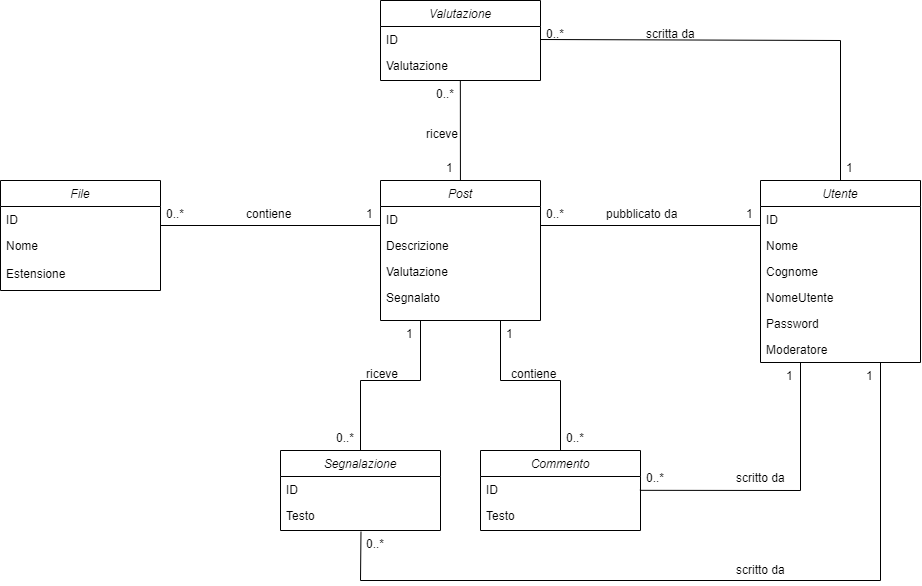

The diagram above was exported from draw.io. Its source (the exported page's mxGraphModel, read from the mxfile embedded in the PNG):
<mxGraphModel dx="2247" dy="1768" grid="1" gridSize="10" guides="1" tooltips="1" connect="1" arrows="1" fold="1" page="1" pageScale="1" pageWidth="827" pageHeight="1169" math="0" shadow="0">
  <root>
    <mxCell id="WIyWlLk6GJQsqaUBKTNV-0" />
    <mxCell id="WIyWlLk6GJQsqaUBKTNV-1" parent="WIyWlLk6GJQsqaUBKTNV-0" />
    <mxCell id="zkfFHV4jXpPFQw0GAbJ--0" value="Post" style="swimlane;fontStyle=2;align=center;verticalAlign=top;childLayout=stackLayout;horizontal=1;startSize=26;horizontalStack=0;resizeParent=1;resizeLast=0;collapsible=1;marginBottom=0;rounded=0;shadow=0;strokeWidth=1;" parent="WIyWlLk6GJQsqaUBKTNV-1" vertex="1">
      <mxGeometry x="180" y="120" width="160" height="140" as="geometry">
        <mxRectangle x="230" y="140" width="160" height="26" as="alternateBounds" />
      </mxGeometry>
    </mxCell>
    <mxCell id="zkfFHV4jXpPFQw0GAbJ--1" value="ID" style="text;align=left;verticalAlign=top;spacingLeft=4;spacingRight=4;overflow=hidden;rotatable=0;points=[[0,0.5],[1,0.5]];portConstraint=eastwest;" parent="zkfFHV4jXpPFQw0GAbJ--0" vertex="1">
      <mxGeometry y="26" width="160" height="26" as="geometry" />
    </mxCell>
    <mxCell id="zkfFHV4jXpPFQw0GAbJ--2" value="Descrizione" style="text;align=left;verticalAlign=top;spacingLeft=4;spacingRight=4;overflow=hidden;rotatable=0;points=[[0,0.5],[1,0.5]];portConstraint=eastwest;rounded=0;shadow=0;html=0;" parent="zkfFHV4jXpPFQw0GAbJ--0" vertex="1">
      <mxGeometry y="52" width="160" height="26" as="geometry" />
    </mxCell>
    <mxCell id="AGzh_8kX0ddLCRRR2gxf-52" value="Valutazione" style="text;align=left;verticalAlign=top;spacingLeft=4;spacingRight=4;overflow=hidden;rotatable=0;points=[[0,0.5],[1,0.5]];portConstraint=eastwest;rounded=0;shadow=0;html=0;" vertex="1" parent="zkfFHV4jXpPFQw0GAbJ--0">
      <mxGeometry y="78" width="160" height="26" as="geometry" />
    </mxCell>
    <mxCell id="AGzh_8kX0ddLCRRR2gxf-53" value="Segnalato" style="text;align=left;verticalAlign=top;spacingLeft=4;spacingRight=4;overflow=hidden;rotatable=0;points=[[0,0.5],[1,0.5]];portConstraint=eastwest;rounded=0;shadow=0;html=0;" vertex="1" parent="zkfFHV4jXpPFQw0GAbJ--0">
      <mxGeometry y="104" width="160" height="26" as="geometry" />
    </mxCell>
    <mxCell id="zkfFHV4jXpPFQw0GAbJ--17" value="Utente" style="swimlane;fontStyle=2;align=center;verticalAlign=top;childLayout=stackLayout;horizontal=1;startSize=26;horizontalStack=0;resizeParent=1;resizeLast=0;collapsible=1;marginBottom=0;rounded=0;shadow=0;strokeWidth=1;" parent="WIyWlLk6GJQsqaUBKTNV-1" vertex="1">
      <mxGeometry x="560" y="120" width="160" height="182" as="geometry">
        <mxRectangle x="550" y="140" width="160" height="26" as="alternateBounds" />
      </mxGeometry>
    </mxCell>
    <mxCell id="zkfFHV4jXpPFQw0GAbJ--18" value="ID" style="text;align=left;verticalAlign=top;spacingLeft=4;spacingRight=4;overflow=hidden;rotatable=0;points=[[0,0.5],[1,0.5]];portConstraint=eastwest;" parent="zkfFHV4jXpPFQw0GAbJ--17" vertex="1">
      <mxGeometry y="26" width="160" height="26" as="geometry" />
    </mxCell>
    <mxCell id="zkfFHV4jXpPFQw0GAbJ--19" value="Nome" style="text;align=left;verticalAlign=top;spacingLeft=4;spacingRight=4;overflow=hidden;rotatable=0;points=[[0,0.5],[1,0.5]];portConstraint=eastwest;rounded=0;shadow=0;html=0;" parent="zkfFHV4jXpPFQw0GAbJ--17" vertex="1">
      <mxGeometry y="52" width="160" height="26" as="geometry" />
    </mxCell>
    <mxCell id="zkfFHV4jXpPFQw0GAbJ--20" value="Cognome" style="text;align=left;verticalAlign=top;spacingLeft=4;spacingRight=4;overflow=hidden;rotatable=0;points=[[0,0.5],[1,0.5]];portConstraint=eastwest;rounded=0;shadow=0;html=0;" parent="zkfFHV4jXpPFQw0GAbJ--17" vertex="1">
      <mxGeometry y="78" width="160" height="26" as="geometry" />
    </mxCell>
    <mxCell id="zkfFHV4jXpPFQw0GAbJ--21" value="NomeUtente" style="text;align=left;verticalAlign=top;spacingLeft=4;spacingRight=4;overflow=hidden;rotatable=0;points=[[0,0.5],[1,0.5]];portConstraint=eastwest;rounded=0;shadow=0;html=0;" parent="zkfFHV4jXpPFQw0GAbJ--17" vertex="1">
      <mxGeometry y="104" width="160" height="26" as="geometry" />
    </mxCell>
    <mxCell id="AGzh_8kX0ddLCRRR2gxf-38" value="Password" style="text;align=left;verticalAlign=top;spacingLeft=4;spacingRight=4;overflow=hidden;rotatable=0;points=[[0,0.5],[1,0.5]];portConstraint=eastwest;rounded=0;shadow=0;html=0;" vertex="1" parent="zkfFHV4jXpPFQw0GAbJ--17">
      <mxGeometry y="130" width="160" height="26" as="geometry" />
    </mxCell>
    <mxCell id="AGzh_8kX0ddLCRRR2gxf-77" value="Moderatore" style="text;align=left;verticalAlign=top;spacingLeft=4;spacingRight=4;overflow=hidden;rotatable=0;points=[[0,0.5],[1,0.5]];portConstraint=eastwest;rounded=0;shadow=0;html=0;" vertex="1" parent="zkfFHV4jXpPFQw0GAbJ--17">
      <mxGeometry y="156" width="160" height="22" as="geometry" />
    </mxCell>
    <mxCell id="AGzh_8kX0ddLCRRR2gxf-10" value="" style="endArrow=none;html=1;rounded=0;entryX=0;entryY=0.5;entryDx=0;entryDy=0;" edge="1" parent="WIyWlLk6GJQsqaUBKTNV-1">
      <mxGeometry width="50" height="50" relative="1" as="geometry">
        <mxPoint x="340" y="165" as="sourcePoint" />
        <mxPoint x="560" y="165" as="targetPoint" />
      </mxGeometry>
    </mxCell>
    <mxCell id="AGzh_8kX0ddLCRRR2gxf-13" value="pubblicato da" style="text;align=left;verticalAlign=top;spacingLeft=4;spacingRight=4;overflow=hidden;rotatable=0;points=[[0,0.5],[1,0.5]];portConstraint=eastwest;rounded=0;shadow=0;html=0;" vertex="1" parent="WIyWlLk6GJQsqaUBKTNV-1">
      <mxGeometry x="400" y="140" width="110" height="26" as="geometry" />
    </mxCell>
    <mxCell id="AGzh_8kX0ddLCRRR2gxf-16" value="0..*" style="text;align=left;verticalAlign=top;spacingLeft=4;spacingRight=4;overflow=hidden;rotatable=0;points=[[0,0.5],[1,0.5]];portConstraint=eastwest;rounded=0;shadow=0;html=0;" vertex="1" parent="WIyWlLk6GJQsqaUBKTNV-1">
      <mxGeometry x="340" y="140" width="30" height="26" as="geometry" />
    </mxCell>
    <mxCell id="AGzh_8kX0ddLCRRR2gxf-17" value="1" style="text;align=left;verticalAlign=top;spacingLeft=4;spacingRight=4;overflow=hidden;rotatable=0;points=[[0,0.5],[1,0.5]];portConstraint=eastwest;rounded=0;shadow=0;html=0;" vertex="1" parent="WIyWlLk6GJQsqaUBKTNV-1">
      <mxGeometry x="540" y="140" width="30" height="26" as="geometry" />
    </mxCell>
    <mxCell id="AGzh_8kX0ddLCRRR2gxf-18" value="File" style="swimlane;fontStyle=2;align=center;verticalAlign=top;childLayout=stackLayout;horizontal=1;startSize=26;horizontalStack=0;resizeParent=1;resizeLast=0;collapsible=1;marginBottom=0;rounded=0;shadow=0;strokeWidth=1;" vertex="1" parent="WIyWlLk6GJQsqaUBKTNV-1">
      <mxGeometry x="-200" y="120" width="160" height="110" as="geometry">
        <mxRectangle x="230" y="140" width="160" height="26" as="alternateBounds" />
      </mxGeometry>
    </mxCell>
    <mxCell id="AGzh_8kX0ddLCRRR2gxf-19" value="ID" style="text;align=left;verticalAlign=top;spacingLeft=4;spacingRight=4;overflow=hidden;rotatable=0;points=[[0,0.5],[1,0.5]];portConstraint=eastwest;" vertex="1" parent="AGzh_8kX0ddLCRRR2gxf-18">
      <mxGeometry y="26" width="160" height="26" as="geometry" />
    </mxCell>
    <mxCell id="AGzh_8kX0ddLCRRR2gxf-20" value="Nome" style="text;align=left;verticalAlign=top;spacingLeft=4;spacingRight=4;overflow=hidden;rotatable=0;points=[[0,0.5],[1,0.5]];portConstraint=eastwest;rounded=0;shadow=0;html=0;" vertex="1" parent="AGzh_8kX0ddLCRRR2gxf-18">
      <mxGeometry y="52" width="160" height="28" as="geometry" />
    </mxCell>
    <mxCell id="AGzh_8kX0ddLCRRR2gxf-25" value="Estensione" style="text;align=left;verticalAlign=top;spacingLeft=4;spacingRight=4;overflow=hidden;rotatable=0;points=[[0,0.5],[1,0.5]];portConstraint=eastwest;rounded=0;shadow=0;html=0;" vertex="1" parent="AGzh_8kX0ddLCRRR2gxf-18">
      <mxGeometry y="80" width="160" height="26" as="geometry" />
    </mxCell>
    <mxCell id="AGzh_8kX0ddLCRRR2gxf-21" value="" style="endArrow=none;html=1;rounded=0;entryX=0;entryY=0.5;entryDx=0;entryDy=0;" edge="1" parent="WIyWlLk6GJQsqaUBKTNV-1">
      <mxGeometry width="50" height="50" relative="1" as="geometry">
        <mxPoint x="-40" y="165" as="sourcePoint" />
        <mxPoint x="180" y="165" as="targetPoint" />
      </mxGeometry>
    </mxCell>
    <mxCell id="AGzh_8kX0ddLCRRR2gxf-22" value="contiene" style="text;align=left;verticalAlign=top;spacingLeft=4;spacingRight=4;overflow=hidden;rotatable=0;points=[[0,0.5],[1,0.5]];portConstraint=eastwest;rounded=0;shadow=0;html=0;" vertex="1" parent="WIyWlLk6GJQsqaUBKTNV-1">
      <mxGeometry x="40" y="140" width="60" height="26" as="geometry" />
    </mxCell>
    <mxCell id="AGzh_8kX0ddLCRRR2gxf-23" value="0..*" style="text;align=left;verticalAlign=top;spacingLeft=4;spacingRight=4;overflow=hidden;rotatable=0;points=[[0,0.5],[1,0.5]];portConstraint=eastwest;rounded=0;shadow=0;html=0;" vertex="1" parent="WIyWlLk6GJQsqaUBKTNV-1">
      <mxGeometry x="-40" y="140" width="30" height="26" as="geometry" />
    </mxCell>
    <mxCell id="AGzh_8kX0ddLCRRR2gxf-24" value="1" style="text;align=left;verticalAlign=top;spacingLeft=4;spacingRight=4;overflow=hidden;rotatable=0;points=[[0,0.5],[1,0.5]];portConstraint=eastwest;rounded=0;shadow=0;html=0;" vertex="1" parent="WIyWlLk6GJQsqaUBKTNV-1">
      <mxGeometry x="160" y="140" width="30" height="26" as="geometry" />
    </mxCell>
    <mxCell id="AGzh_8kX0ddLCRRR2gxf-26" value="Commento" style="swimlane;fontStyle=2;align=center;verticalAlign=top;childLayout=stackLayout;horizontal=1;startSize=26;horizontalStack=0;resizeParent=1;resizeLast=0;collapsible=1;marginBottom=0;rounded=0;shadow=0;strokeWidth=1;" vertex="1" parent="WIyWlLk6GJQsqaUBKTNV-1">
      <mxGeometry x="280" y="390" width="160" height="80" as="geometry">
        <mxRectangle x="230" y="140" width="160" height="26" as="alternateBounds" />
      </mxGeometry>
    </mxCell>
    <mxCell id="AGzh_8kX0ddLCRRR2gxf-27" value="ID" style="text;align=left;verticalAlign=top;spacingLeft=4;spacingRight=4;overflow=hidden;rotatable=0;points=[[0,0.5],[1,0.5]];portConstraint=eastwest;" vertex="1" parent="AGzh_8kX0ddLCRRR2gxf-26">
      <mxGeometry y="26" width="160" height="26" as="geometry" />
    </mxCell>
    <mxCell id="AGzh_8kX0ddLCRRR2gxf-28" value="Testo" style="text;align=left;verticalAlign=top;spacingLeft=4;spacingRight=4;overflow=hidden;rotatable=0;points=[[0,0.5],[1,0.5]];portConstraint=eastwest;rounded=0;shadow=0;html=0;" vertex="1" parent="AGzh_8kX0ddLCRRR2gxf-26">
      <mxGeometry y="52" width="160" height="28" as="geometry" />
    </mxCell>
    <mxCell id="AGzh_8kX0ddLCRRR2gxf-31" value="contiene" style="text;align=left;verticalAlign=top;spacingLeft=4;spacingRight=4;overflow=hidden;rotatable=0;points=[[0,0.5],[1,0.5]];portConstraint=eastwest;rounded=0;shadow=0;html=0;" vertex="1" parent="WIyWlLk6GJQsqaUBKTNV-1">
      <mxGeometry x="305" y="300" width="110" height="26" as="geometry" />
    </mxCell>
    <mxCell id="AGzh_8kX0ddLCRRR2gxf-32" value="0..*" style="text;align=left;verticalAlign=top;spacingLeft=4;spacingRight=4;overflow=hidden;rotatable=0;points=[[0,0.5],[1,0.5]];portConstraint=eastwest;rounded=0;shadow=0;html=0;" vertex="1" parent="WIyWlLk6GJQsqaUBKTNV-1">
      <mxGeometry x="360" y="364" width="30" height="26" as="geometry" />
    </mxCell>
    <mxCell id="AGzh_8kX0ddLCRRR2gxf-33" value="1" style="text;align=left;verticalAlign=top;spacingLeft=4;spacingRight=4;overflow=hidden;rotatable=0;points=[[0,0.5],[1,0.5]];portConstraint=eastwest;rounded=0;shadow=0;html=0;" vertex="1" parent="WIyWlLk6GJQsqaUBKTNV-1">
      <mxGeometry x="300" y="260" width="30" height="26" as="geometry" />
    </mxCell>
    <mxCell id="AGzh_8kX0ddLCRRR2gxf-34" value="" style="endArrow=none;html=1;rounded=0;exitX=-0.02;exitY=0.993;exitDx=0;exitDy=0;exitPerimeter=0;entryX=0.25;entryY=1;entryDx=0;entryDy=0;" edge="1" parent="WIyWlLk6GJQsqaUBKTNV-1" source="AGzh_8kX0ddLCRRR2gxf-37" target="zkfFHV4jXpPFQw0GAbJ--17">
      <mxGeometry width="50" height="50" relative="1" as="geometry">
        <mxPoint x="280" y="350" as="sourcePoint" />
        <mxPoint x="600" y="310" as="targetPoint" />
        <Array as="points">
          <mxPoint x="600" y="430" />
        </Array>
      </mxGeometry>
    </mxCell>
    <mxCell id="AGzh_8kX0ddLCRRR2gxf-35" value="scritto da" style="text;align=left;verticalAlign=top;spacingLeft=4;spacingRight=4;overflow=hidden;rotatable=0;points=[[0,0.5],[1,0.5]];portConstraint=eastwest;rounded=0;shadow=0;html=0;" vertex="1" parent="WIyWlLk6GJQsqaUBKTNV-1">
      <mxGeometry x="530" y="404" width="110" height="26" as="geometry" />
    </mxCell>
    <mxCell id="AGzh_8kX0ddLCRRR2gxf-36" value="1" style="text;align=left;verticalAlign=top;spacingLeft=4;spacingRight=4;overflow=hidden;rotatable=0;points=[[0,0.5],[1,0.5]];portConstraint=eastwest;rounded=0;shadow=0;html=0;" vertex="1" parent="WIyWlLk6GJQsqaUBKTNV-1">
      <mxGeometry x="580" y="302" width="20" height="26" as="geometry" />
    </mxCell>
    <mxCell id="AGzh_8kX0ddLCRRR2gxf-37" value="0..*" style="text;align=left;verticalAlign=top;spacingLeft=4;spacingRight=4;overflow=hidden;rotatable=0;points=[[0,0.5],[1,0.5]];portConstraint=eastwest;rounded=0;shadow=0;html=0;" vertex="1" parent="WIyWlLk6GJQsqaUBKTNV-1">
      <mxGeometry x="440" y="404" width="30" height="26" as="geometry" />
    </mxCell>
    <mxCell id="AGzh_8kX0ddLCRRR2gxf-39" value="Valutazione" style="swimlane;fontStyle=2;align=center;verticalAlign=top;childLayout=stackLayout;horizontal=1;startSize=26;horizontalStack=0;resizeParent=1;resizeLast=0;collapsible=1;marginBottom=0;rounded=0;shadow=0;strokeWidth=1;" vertex="1" parent="WIyWlLk6GJQsqaUBKTNV-1">
      <mxGeometry x="180" y="-60" width="160" height="80" as="geometry">
        <mxRectangle x="230" y="140" width="160" height="26" as="alternateBounds" />
      </mxGeometry>
    </mxCell>
    <mxCell id="AGzh_8kX0ddLCRRR2gxf-40" value="ID" style="text;align=left;verticalAlign=top;spacingLeft=4;spacingRight=4;overflow=hidden;rotatable=0;points=[[0,0.5],[1,0.5]];portConstraint=eastwest;" vertex="1" parent="AGzh_8kX0ddLCRRR2gxf-39">
      <mxGeometry y="26" width="160" height="26" as="geometry" />
    </mxCell>
    <mxCell id="AGzh_8kX0ddLCRRR2gxf-41" value="Valutazione" style="text;align=left;verticalAlign=top;spacingLeft=4;spacingRight=4;overflow=hidden;rotatable=0;points=[[0,0.5],[1,0.5]];portConstraint=eastwest;rounded=0;shadow=0;html=0;" vertex="1" parent="AGzh_8kX0ddLCRRR2gxf-39">
      <mxGeometry y="52" width="160" height="28" as="geometry" />
    </mxCell>
    <mxCell id="AGzh_8kX0ddLCRRR2gxf-42" value="0..*" style="text;align=left;verticalAlign=top;spacingLeft=4;spacingRight=4;overflow=hidden;rotatable=0;points=[[0,0.5],[1,0.5]];portConstraint=eastwest;rounded=0;shadow=0;html=0;" vertex="1" parent="WIyWlLk6GJQsqaUBKTNV-1">
      <mxGeometry x="230" y="20" width="30" height="26" as="geometry" />
    </mxCell>
    <mxCell id="AGzh_8kX0ddLCRRR2gxf-44" value="" style="endArrow=none;html=1;rounded=0;entryX=0.499;entryY=1.016;entryDx=0;entryDy=0;entryPerimeter=0;" edge="1" parent="WIyWlLk6GJQsqaUBKTNV-1" source="zkfFHV4jXpPFQw0GAbJ--0" target="AGzh_8kX0ddLCRRR2gxf-41">
      <mxGeometry width="50" height="50" relative="1" as="geometry">
        <mxPoint x="540" y="230" as="sourcePoint" />
        <mxPoint x="590" y="180" as="targetPoint" />
      </mxGeometry>
    </mxCell>
    <mxCell id="AGzh_8kX0ddLCRRR2gxf-45" value="1" style="text;align=left;verticalAlign=top;spacingLeft=4;spacingRight=4;overflow=hidden;rotatable=0;points=[[0,0.5],[1,0.5]];portConstraint=eastwest;rounded=0;shadow=0;html=0;" vertex="1" parent="WIyWlLk6GJQsqaUBKTNV-1">
      <mxGeometry x="240" y="94" width="30" height="26" as="geometry" />
    </mxCell>
    <mxCell id="AGzh_8kX0ddLCRRR2gxf-46" value="riceve" style="text;align=left;verticalAlign=top;spacingLeft=4;spacingRight=4;overflow=hidden;rotatable=0;points=[[0,0.5],[1,0.5]];portConstraint=eastwest;rounded=0;shadow=0;html=0;" vertex="1" parent="WIyWlLk6GJQsqaUBKTNV-1">
      <mxGeometry x="220" y="60" width="110" height="26" as="geometry" />
    </mxCell>
    <mxCell id="AGzh_8kX0ddLCRRR2gxf-47" value="" style="endArrow=none;html=1;rounded=0;entryX=1;entryY=0.5;entryDx=0;entryDy=0;exitX=0.5;exitY=0;exitDx=0;exitDy=0;" edge="1" parent="WIyWlLk6GJQsqaUBKTNV-1" source="zkfFHV4jXpPFQw0GAbJ--17" target="AGzh_8kX0ddLCRRR2gxf-40">
      <mxGeometry width="50" height="50" relative="1" as="geometry">
        <mxPoint x="310" y="210" as="sourcePoint" />
        <mxPoint x="360" y="160" as="targetPoint" />
        <Array as="points">
          <mxPoint x="640" y="-20" />
        </Array>
      </mxGeometry>
    </mxCell>
    <mxCell id="AGzh_8kX0ddLCRRR2gxf-49" value="scritta da" style="text;align=left;verticalAlign=top;spacingLeft=4;spacingRight=4;overflow=hidden;rotatable=0;points=[[0,0.5],[1,0.5]];portConstraint=eastwest;rounded=0;shadow=0;html=0;" vertex="1" parent="WIyWlLk6GJQsqaUBKTNV-1">
      <mxGeometry x="440" y="-40" width="110" height="26" as="geometry" />
    </mxCell>
    <mxCell id="AGzh_8kX0ddLCRRR2gxf-50" value="1" style="text;align=left;verticalAlign=top;spacingLeft=4;spacingRight=4;overflow=hidden;rotatable=0;points=[[0,0.5],[1,0.5]];portConstraint=eastwest;rounded=0;shadow=0;html=0;" vertex="1" parent="WIyWlLk6GJQsqaUBKTNV-1">
      <mxGeometry x="640" y="94" width="20" height="26" as="geometry" />
    </mxCell>
    <mxCell id="AGzh_8kX0ddLCRRR2gxf-51" value="0..*" style="text;align=left;verticalAlign=top;spacingLeft=4;spacingRight=4;overflow=hidden;rotatable=0;points=[[0,0.5],[1,0.5]];portConstraint=eastwest;rounded=0;shadow=0;html=0;" vertex="1" parent="WIyWlLk6GJQsqaUBKTNV-1">
      <mxGeometry x="340" y="-40" width="30" height="20" as="geometry" />
    </mxCell>
    <mxCell id="AGzh_8kX0ddLCRRR2gxf-54" value="" style="endArrow=none;html=1;rounded=0;exitX=0.5;exitY=0;exitDx=0;exitDy=0;entryX=0.75;entryY=1;entryDx=0;entryDy=0;" edge="1" parent="WIyWlLk6GJQsqaUBKTNV-1" source="AGzh_8kX0ddLCRRR2gxf-26" target="zkfFHV4jXpPFQw0GAbJ--0">
      <mxGeometry width="50" height="50" relative="1" as="geometry">
        <mxPoint x="270" y="280" as="sourcePoint" />
        <mxPoint x="320" y="230" as="targetPoint" />
        <Array as="points">
          <mxPoint x="360" y="320" />
          <mxPoint x="300" y="320" />
        </Array>
      </mxGeometry>
    </mxCell>
    <mxCell id="AGzh_8kX0ddLCRRR2gxf-55" value="Segnalazione" style="swimlane;fontStyle=2;align=center;verticalAlign=top;childLayout=stackLayout;horizontal=1;startSize=26;horizontalStack=0;resizeParent=1;resizeLast=0;collapsible=1;marginBottom=0;rounded=0;shadow=0;strokeWidth=1;" vertex="1" parent="WIyWlLk6GJQsqaUBKTNV-1">
      <mxGeometry x="80" y="390" width="160" height="80" as="geometry">
        <mxRectangle x="230" y="140" width="160" height="26" as="alternateBounds" />
      </mxGeometry>
    </mxCell>
    <mxCell id="AGzh_8kX0ddLCRRR2gxf-56" value="ID" style="text;align=left;verticalAlign=top;spacingLeft=4;spacingRight=4;overflow=hidden;rotatable=0;points=[[0,0.5],[1,0.5]];portConstraint=eastwest;" vertex="1" parent="AGzh_8kX0ddLCRRR2gxf-55">
      <mxGeometry y="26" width="160" height="26" as="geometry" />
    </mxCell>
    <mxCell id="AGzh_8kX0ddLCRRR2gxf-57" value="Testo" style="text;align=left;verticalAlign=top;spacingLeft=4;spacingRight=4;overflow=hidden;rotatable=0;points=[[0,0.5],[1,0.5]];portConstraint=eastwest;rounded=0;shadow=0;html=0;" vertex="1" parent="AGzh_8kX0ddLCRRR2gxf-55">
      <mxGeometry y="52" width="160" height="28" as="geometry" />
    </mxCell>
    <mxCell id="AGzh_8kX0ddLCRRR2gxf-58" value="riceve" style="text;align=left;verticalAlign=top;spacingLeft=4;spacingRight=4;overflow=hidden;rotatable=0;points=[[0,0.5],[1,0.5]];portConstraint=eastwest;rounded=0;shadow=0;html=0;" vertex="1" parent="WIyWlLk6GJQsqaUBKTNV-1">
      <mxGeometry x="160" y="300" width="110" height="26" as="geometry" />
    </mxCell>
    <mxCell id="AGzh_8kX0ddLCRRR2gxf-59" value="0..*" style="text;align=left;verticalAlign=top;spacingLeft=4;spacingRight=4;overflow=hidden;rotatable=0;points=[[0,0.5],[1,0.5]];portConstraint=eastwest;rounded=0;shadow=0;html=0;" vertex="1" parent="WIyWlLk6GJQsqaUBKTNV-1">
      <mxGeometry x="130" y="364" width="30" height="26" as="geometry" />
    </mxCell>
    <mxCell id="AGzh_8kX0ddLCRRR2gxf-60" value="1" style="text;align=left;verticalAlign=top;spacingLeft=4;spacingRight=4;overflow=hidden;rotatable=0;points=[[0,0.5],[1,0.5]];portConstraint=eastwest;rounded=0;shadow=0;html=0;" vertex="1" parent="WIyWlLk6GJQsqaUBKTNV-1">
      <mxGeometry x="200" y="260" width="20" height="26" as="geometry" />
    </mxCell>
    <mxCell id="AGzh_8kX0ddLCRRR2gxf-61" value="" style="endArrow=none;html=1;rounded=0;exitX=0.5;exitY=0;exitDx=0;exitDy=0;entryX=0.75;entryY=1;entryDx=0;entryDy=0;" edge="1" parent="WIyWlLk6GJQsqaUBKTNV-1" source="AGzh_8kX0ddLCRRR2gxf-55">
      <mxGeometry width="50" height="50" relative="1" as="geometry">
        <mxPoint x="280.0000000000002" y="390.0000000000002" as="sourcePoint" />
        <mxPoint x="220.00000000000023" y="260.0000000000002" as="targetPoint" />
        <Array as="points">
          <mxPoint x="160" y="320" />
          <mxPoint x="220" y="320" />
        </Array>
      </mxGeometry>
    </mxCell>
    <mxCell id="AGzh_8kX0ddLCRRR2gxf-62" value="" style="endArrow=none;html=1;rounded=0;exitX=0.503;exitY=1.045;exitDx=0;exitDy=0;exitPerimeter=0;entryX=0.75;entryY=1;entryDx=0;entryDy=0;" edge="1" parent="WIyWlLk6GJQsqaUBKTNV-1" source="AGzh_8kX0ddLCRRR2gxf-57" target="zkfFHV4jXpPFQw0GAbJ--17">
      <mxGeometry width="50" height="50" relative="1" as="geometry">
        <mxPoint x="160" y="490" as="sourcePoint" />
        <mxPoint x="680" y="300" as="targetPoint" />
        <Array as="points">
          <mxPoint x="160" y="520" />
          <mxPoint x="680" y="520" />
        </Array>
      </mxGeometry>
    </mxCell>
    <mxCell id="AGzh_8kX0ddLCRRR2gxf-63" value="scritto da" style="text;align=left;verticalAlign=top;spacingLeft=4;spacingRight=4;overflow=hidden;rotatable=0;points=[[0,0.5],[1,0.5]];portConstraint=eastwest;rounded=0;shadow=0;html=0;" vertex="1" parent="WIyWlLk6GJQsqaUBKTNV-1">
      <mxGeometry x="530" y="496" width="110" height="26" as="geometry" />
    </mxCell>
    <mxCell id="AGzh_8kX0ddLCRRR2gxf-64" value="1" style="text;align=left;verticalAlign=top;spacingLeft=4;spacingRight=4;overflow=hidden;rotatable=0;points=[[0,0.5],[1,0.5]];portConstraint=eastwest;rounded=0;shadow=0;html=0;" vertex="1" parent="WIyWlLk6GJQsqaUBKTNV-1">
      <mxGeometry x="660" y="302" width="20" height="26" as="geometry" />
    </mxCell>
    <mxCell id="AGzh_8kX0ddLCRRR2gxf-68" value="0..*" style="text;align=left;verticalAlign=top;spacingLeft=4;spacingRight=4;overflow=hidden;rotatable=0;points=[[0,0.5],[1,0.5]];portConstraint=eastwest;rounded=0;shadow=0;html=0;" vertex="1" parent="WIyWlLk6GJQsqaUBKTNV-1">
      <mxGeometry x="160" y="470" width="30" height="26" as="geometry" />
    </mxCell>
  </root>
</mxGraphModel>